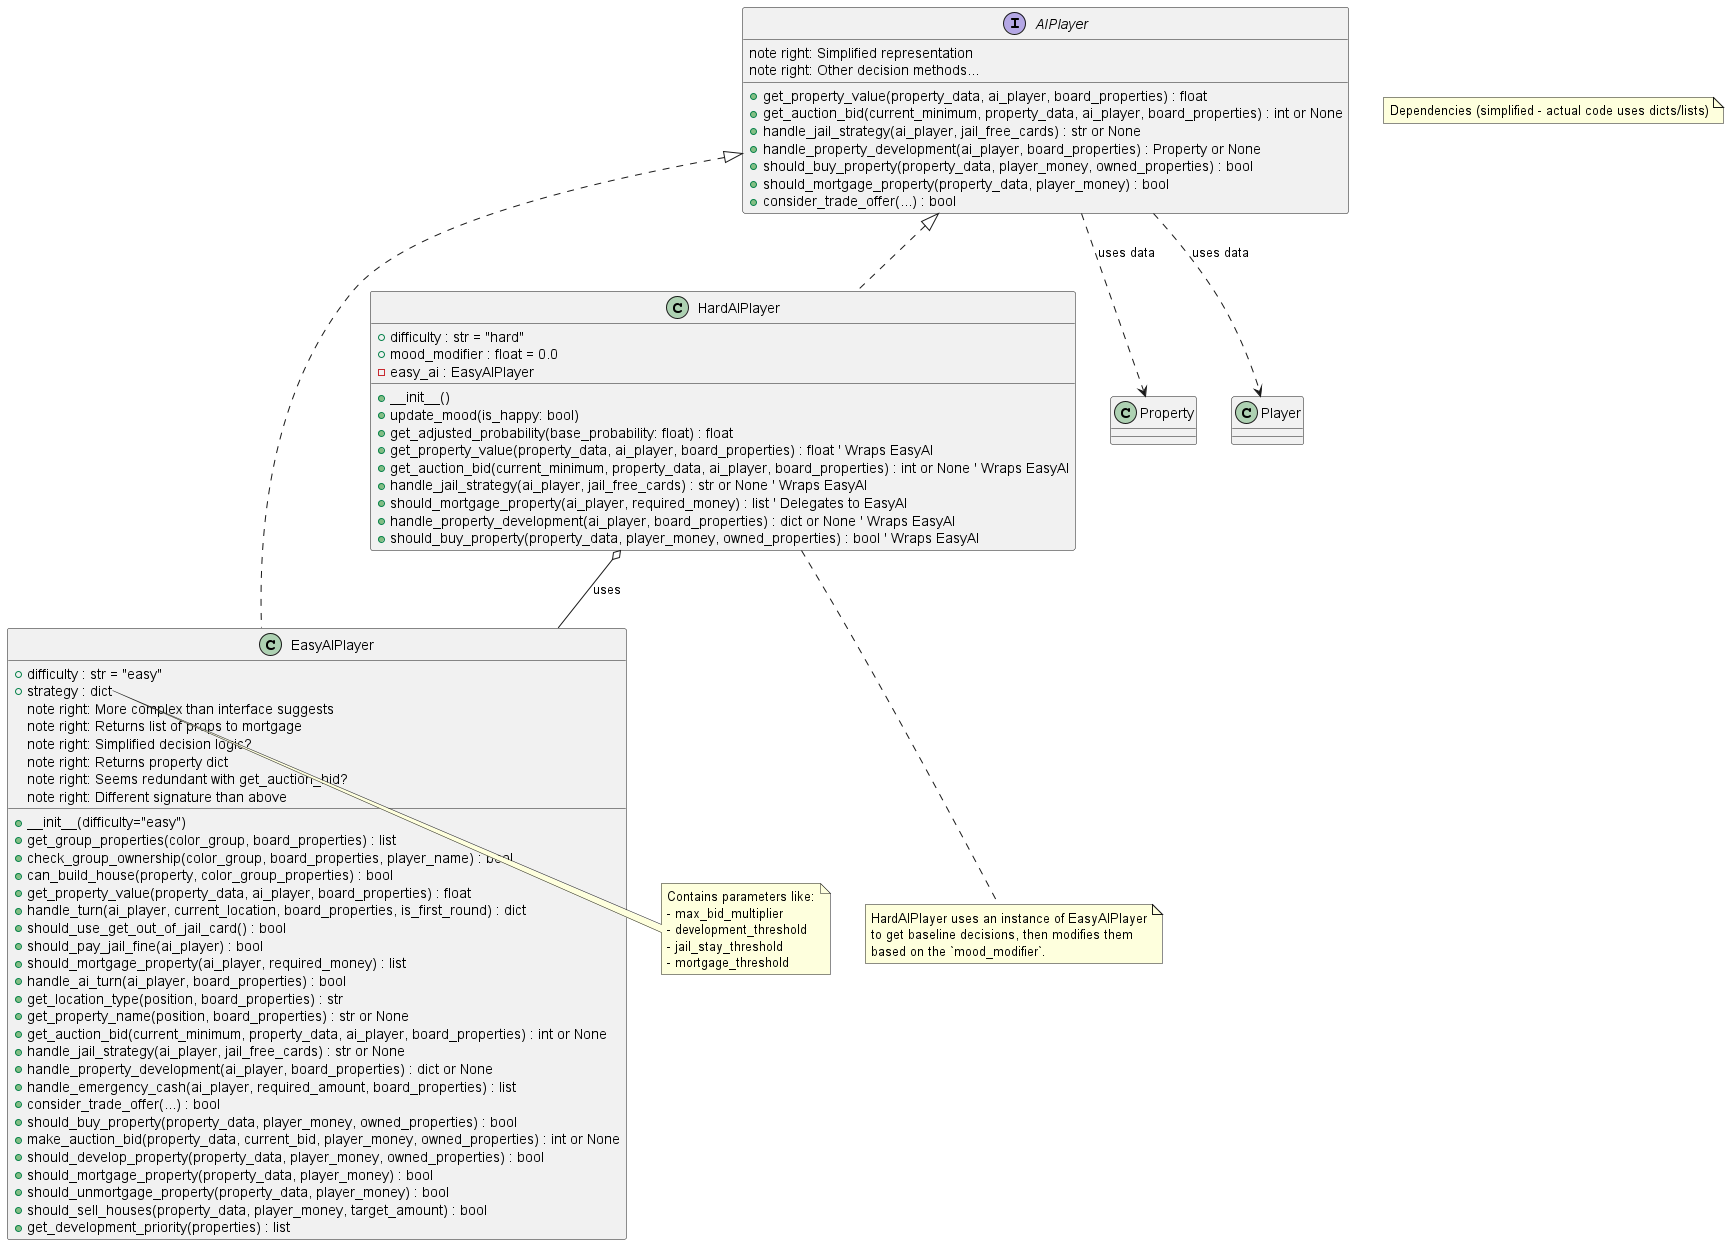

The diagram above was rendered by PlantUML. Its source (embedded in the PNG):
@startuml
interface AIPlayer {
   + get_property_value(property_data, ai_player, board_properties) : float
   + get_auction_bid(current_minimum, property_data, ai_player, board_properties) : int or None
   + handle_jail_strategy(ai_player, jail_free_cards) : str or None
   + handle_property_development(ai_player, board_properties) : Property or None
   + should_buy_property(property_data, player_money, owned_properties) : bool
   + should_mortgage_property(property_data, player_money) : bool
   note right: Simplified representation
   + consider_trade_offer(...) : bool
   note right: Other decision methods...
}

class EasyAIPlayer implements AIPlayer {
   + difficulty : str = "easy"
   + strategy : dict
   + __init__(difficulty="easy")
   + get_group_properties(color_group, board_properties) : list
   + check_group_ownership(color_group, board_properties, player_name) : bool
   + can_build_house(property, color_group_properties) : bool
   + get_property_value(property_data, ai_player, board_properties) : float
   + handle_turn(ai_player, current_location, board_properties, is_first_round) : dict
   note right: More complex than interface suggests
   + should_use_get_out_of_jail_card() : bool
   + should_pay_jail_fine(ai_player) : bool
   + should_mortgage_property(ai_player, required_money) : list
   note right: Returns list of props to mortgage
   + handle_ai_turn(ai_player, board_properties) : bool
   note right: Simplified decision logic?
   + get_location_type(position, board_properties) : str
   + get_property_name(position, board_properties) : str or None
   + get_auction_bid(current_minimum, property_data, ai_player, board_properties) : int or None
   + handle_jail_strategy(ai_player, jail_free_cards) : str or None
   + handle_property_development(ai_player, board_properties) : dict or None
   note right: Returns property dict
   + handle_emergency_cash(ai_player, required_amount, board_properties) : list
   + consider_trade_offer(...) : bool
   + should_buy_property(property_data, player_money, owned_properties) : bool
   + make_auction_bid(property_data, current_bid, player_money, owned_properties) : int or None
   note right: Seems redundant with get_auction_bid?
   + should_develop_property(property_data, player_money, owned_properties) : bool
   + should_mortgage_property(property_data, player_money) : bool
   note right: Different signature than above
   + should_unmortgage_property(property_data, player_money) : bool
   + should_sell_houses(property_data, player_money, target_amount) : bool
   + get_development_priority(properties) : list
}

class HardAIPlayer implements AIPlayer {
   + difficulty : str = "hard"
   + mood_modifier : float = 0.0
   - easy_ai : EasyAIPlayer
   + __init__()
   + update_mood(is_happy: bool)
   + get_adjusted_probability(base_probability: float) : float
   + get_property_value(property_data, ai_player, board_properties) : float ' Wraps EasyAI
   + get_auction_bid(current_minimum, property_data, ai_player, board_properties) : int or None ' Wraps EasyAI
   + handle_jail_strategy(ai_player, jail_free_cards) : str or None ' Wraps EasyAI
   + should_mortgage_property(ai_player, required_money) : list ' Delegates to EasyAI
   + handle_property_development(ai_player, board_properties) : dict or None ' Wraps EasyAI
   + should_buy_property(property_data, player_money, owned_properties) : bool ' Wraps EasyAI
}

note right of EasyAIPlayer::strategy
  Contains parameters like:
  - max_bid_multiplier
  - development_threshold
  - jail_stay_threshold
  - mortgage_threshold
end note

note bottom of HardAIPlayer
  HardAIPlayer uses an instance of EasyAIPlayer
  to get baseline decisions, then modifies them
  based on the `mood_modifier`.
end note

HardAIPlayer o-- EasyAIPlayer : uses

note "Dependencies (simplified - actual code uses dicts/lists)" as N1
AIPlayer ..> Property : uses data
AIPlayer ..> Player : uses data
@enduml